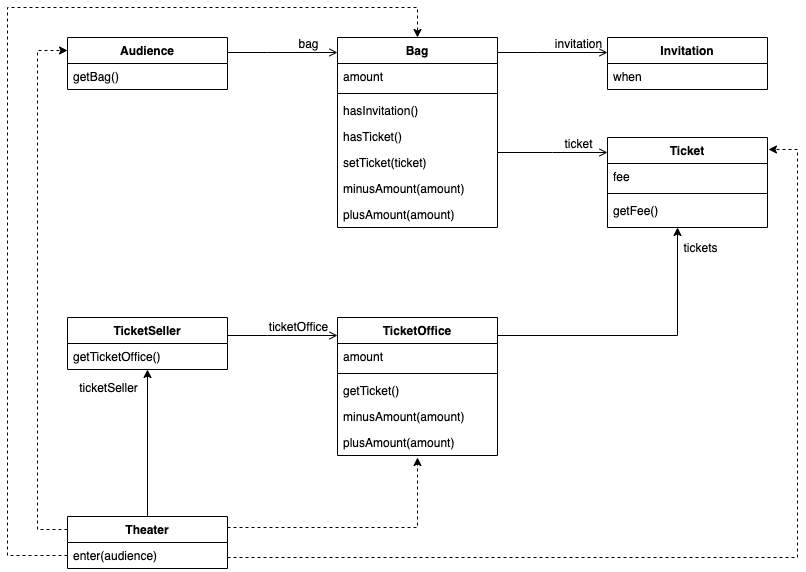

The diagram above was exported from draw.io. Its source (the exported page's mxGraphModel, read from the mxfile embedded in the PNG):
<mxGraphModel dx="1426" dy="794" grid="1" gridSize="10" guides="1" tooltips="1" connect="1" arrows="1" fold="1" page="1" pageScale="1" pageWidth="827" pageHeight="1169" math="0" shadow="0">
  <root>
    <mxCell id="WIyWlLk6GJQsqaUBKTNV-0" />
    <mxCell id="WIyWlLk6GJQsqaUBKTNV-1" parent="WIyWlLk6GJQsqaUBKTNV-0" />
    <mxCell id="zkfFHV4jXpPFQw0GAbJ--0" value="Audience" style="swimlane;fontStyle=1;align=center;verticalAlign=top;childLayout=stackLayout;horizontal=1;startSize=26;horizontalStack=0;resizeParent=1;resizeLast=0;collapsible=1;marginBottom=0;rounded=0;shadow=0;strokeWidth=1;" parent="WIyWlLk6GJQsqaUBKTNV-1" vertex="1">
      <mxGeometry x="80" y="80" width="160" height="52" as="geometry">
        <mxRectangle x="230" y="140" width="160" height="26" as="alternateBounds" />
      </mxGeometry>
    </mxCell>
    <mxCell id="zkfFHV4jXpPFQw0GAbJ--1" value="getBag()" style="text;align=left;verticalAlign=top;spacingLeft=4;spacingRight=4;overflow=hidden;rotatable=0;points=[[0,0.5],[1,0.5]];portConstraint=eastwest;" parent="zkfFHV4jXpPFQw0GAbJ--0" vertex="1">
      <mxGeometry y="26" width="160" height="26" as="geometry" />
    </mxCell>
    <mxCell id="zkfFHV4jXpPFQw0GAbJ--6" value="TicketOffice" style="swimlane;fontStyle=1;align=center;verticalAlign=top;childLayout=stackLayout;horizontal=1;startSize=26;horizontalStack=0;resizeParent=1;resizeLast=0;collapsible=1;marginBottom=0;rounded=0;shadow=0;strokeWidth=1;" parent="WIyWlLk6GJQsqaUBKTNV-1" vertex="1">
      <mxGeometry x="350" y="360" width="160" height="138" as="geometry">
        <mxRectangle x="130" y="380" width="160" height="26" as="alternateBounds" />
      </mxGeometry>
    </mxCell>
    <mxCell id="zkfFHV4jXpPFQw0GAbJ--7" value="amount" style="text;align=left;verticalAlign=top;spacingLeft=4;spacingRight=4;overflow=hidden;rotatable=0;points=[[0,0.5],[1,0.5]];portConstraint=eastwest;" parent="zkfFHV4jXpPFQw0GAbJ--6" vertex="1">
      <mxGeometry y="26" width="160" height="26" as="geometry" />
    </mxCell>
    <mxCell id="zkfFHV4jXpPFQw0GAbJ--9" value="" style="line;html=1;strokeWidth=1;align=left;verticalAlign=middle;spacingTop=-1;spacingLeft=3;spacingRight=3;rotatable=0;labelPosition=right;points=[];portConstraint=eastwest;" parent="zkfFHV4jXpPFQw0GAbJ--6" vertex="1">
      <mxGeometry y="52" width="160" height="8" as="geometry" />
    </mxCell>
    <mxCell id="zkfFHV4jXpPFQw0GAbJ--10" value="getTicket()" style="text;align=left;verticalAlign=top;spacingLeft=4;spacingRight=4;overflow=hidden;rotatable=0;points=[[0,0.5],[1,0.5]];portConstraint=eastwest;fontStyle=0" parent="zkfFHV4jXpPFQw0GAbJ--6" vertex="1">
      <mxGeometry y="60" width="160" height="26" as="geometry" />
    </mxCell>
    <mxCell id="zkfFHV4jXpPFQw0GAbJ--11" value="minusAmount(amount)" style="text;align=left;verticalAlign=top;spacingLeft=4;spacingRight=4;overflow=hidden;rotatable=0;points=[[0,0.5],[1,0.5]];portConstraint=eastwest;" parent="zkfFHV4jXpPFQw0GAbJ--6" vertex="1">
      <mxGeometry y="86" width="160" height="26" as="geometry" />
    </mxCell>
    <mxCell id="5kMrPIlDiIFTXh9yOUjr-8" value="plusAmount(amount)" style="text;align=left;verticalAlign=top;spacingLeft=4;spacingRight=4;overflow=hidden;rotatable=0;points=[[0,0.5],[1,0.5]];portConstraint=eastwest;" parent="zkfFHV4jXpPFQw0GAbJ--6" vertex="1">
      <mxGeometry y="112" width="160" height="26" as="geometry" />
    </mxCell>
    <mxCell id="zkfFHV4jXpPFQw0GAbJ--17" value="Bag" style="swimlane;fontStyle=1;align=center;verticalAlign=top;childLayout=stackLayout;horizontal=1;startSize=26;horizontalStack=0;resizeParent=1;resizeLast=0;collapsible=1;marginBottom=0;rounded=0;shadow=0;strokeWidth=1;" parent="WIyWlLk6GJQsqaUBKTNV-1" vertex="1">
      <mxGeometry x="350" y="80" width="160" height="190" as="geometry">
        <mxRectangle x="550" y="140" width="160" height="26" as="alternateBounds" />
      </mxGeometry>
    </mxCell>
    <mxCell id="zkfFHV4jXpPFQw0GAbJ--18" value="amount" style="text;align=left;verticalAlign=top;spacingLeft=4;spacingRight=4;overflow=hidden;rotatable=0;points=[[0,0.5],[1,0.5]];portConstraint=eastwest;" parent="zkfFHV4jXpPFQw0GAbJ--17" vertex="1">
      <mxGeometry y="26" width="160" height="26" as="geometry" />
    </mxCell>
    <mxCell id="zkfFHV4jXpPFQw0GAbJ--23" value="" style="line;html=1;strokeWidth=1;align=left;verticalAlign=middle;spacingTop=-1;spacingLeft=3;spacingRight=3;rotatable=0;labelPosition=right;points=[];portConstraint=eastwest;" parent="zkfFHV4jXpPFQw0GAbJ--17" vertex="1">
      <mxGeometry y="52" width="160" height="8" as="geometry" />
    </mxCell>
    <mxCell id="zkfFHV4jXpPFQw0GAbJ--24" value="hasInvitation()" style="text;align=left;verticalAlign=top;spacingLeft=4;spacingRight=4;overflow=hidden;rotatable=0;points=[[0,0.5],[1,0.5]];portConstraint=eastwest;" parent="zkfFHV4jXpPFQw0GAbJ--17" vertex="1">
      <mxGeometry y="60" width="160" height="26" as="geometry" />
    </mxCell>
    <mxCell id="zkfFHV4jXpPFQw0GAbJ--25" value="hasTicket()" style="text;align=left;verticalAlign=top;spacingLeft=4;spacingRight=4;overflow=hidden;rotatable=0;points=[[0,0.5],[1,0.5]];portConstraint=eastwest;" parent="zkfFHV4jXpPFQw0GAbJ--17" vertex="1">
      <mxGeometry y="86" width="160" height="26" as="geometry" />
    </mxCell>
    <mxCell id="5kMrPIlDiIFTXh9yOUjr-2" value="setTicket(ticket)" style="text;align=left;verticalAlign=top;spacingLeft=4;spacingRight=4;overflow=hidden;rotatable=0;points=[[0,0.5],[1,0.5]];portConstraint=eastwest;" parent="zkfFHV4jXpPFQw0GAbJ--17" vertex="1">
      <mxGeometry y="112" width="160" height="26" as="geometry" />
    </mxCell>
    <mxCell id="5kMrPIlDiIFTXh9yOUjr-3" value="minusAmount(amount)" style="text;align=left;verticalAlign=top;spacingLeft=4;spacingRight=4;overflow=hidden;rotatable=0;points=[[0,0.5],[1,0.5]];portConstraint=eastwest;" parent="zkfFHV4jXpPFQw0GAbJ--17" vertex="1">
      <mxGeometry y="138" width="160" height="26" as="geometry" />
    </mxCell>
    <mxCell id="5kMrPIlDiIFTXh9yOUjr-4" value="plusAmount(amount)" style="text;align=left;verticalAlign=top;spacingLeft=4;spacingRight=4;overflow=hidden;rotatable=0;points=[[0,0.5],[1,0.5]];portConstraint=eastwest;" parent="zkfFHV4jXpPFQw0GAbJ--17" vertex="1">
      <mxGeometry y="164" width="160" height="26" as="geometry" />
    </mxCell>
    <mxCell id="zkfFHV4jXpPFQw0GAbJ--26" value="" style="endArrow=open;shadow=0;strokeWidth=1;rounded=0;endFill=1;edgeStyle=elbowEdgeStyle;elbow=vertical;" parent="WIyWlLk6GJQsqaUBKTNV-1" edge="1">
      <mxGeometry x="0.5" y="41" relative="1" as="geometry">
        <mxPoint x="240" y="95" as="sourcePoint" />
        <mxPoint x="350" y="95" as="targetPoint" />
        <mxPoint x="-40" y="32" as="offset" />
        <Array as="points">
          <mxPoint x="280" y="95" />
        </Array>
      </mxGeometry>
    </mxCell>
    <mxCell id="zkfFHV4jXpPFQw0GAbJ--29" value="bag" style="text;html=1;resizable=0;points=[];;align=center;verticalAlign=middle;labelBackgroundColor=none;rounded=0;shadow=0;strokeWidth=1;fontSize=12;" parent="zkfFHV4jXpPFQw0GAbJ--26" vertex="1" connectable="0">
      <mxGeometry x="0.5" y="49" relative="1" as="geometry">
        <mxPoint x="-3" y="40" as="offset" />
      </mxGeometry>
    </mxCell>
    <mxCell id="5kMrPIlDiIFTXh9yOUjr-0" value="TicketSeller" style="swimlane;fontStyle=1;align=center;verticalAlign=top;childLayout=stackLayout;horizontal=1;startSize=26;horizontalStack=0;resizeParent=1;resizeLast=0;collapsible=1;marginBottom=0;rounded=0;shadow=0;strokeWidth=1;" parent="WIyWlLk6GJQsqaUBKTNV-1" vertex="1">
      <mxGeometry x="80" y="360" width="160" height="52" as="geometry">
        <mxRectangle x="230" y="140" width="160" height="26" as="alternateBounds" />
      </mxGeometry>
    </mxCell>
    <mxCell id="5kMrPIlDiIFTXh9yOUjr-1" value="getTicketOffice()" style="text;align=left;verticalAlign=top;spacingLeft=4;spacingRight=4;overflow=hidden;rotatable=0;points=[[0,0.5],[1,0.5]];portConstraint=eastwest;" parent="5kMrPIlDiIFTXh9yOUjr-0" vertex="1">
      <mxGeometry y="26" width="160" height="26" as="geometry" />
    </mxCell>
    <mxCell id="5kMrPIlDiIFTXh9yOUjr-6" value="Invitation" style="swimlane;fontStyle=1;align=center;verticalAlign=top;childLayout=stackLayout;horizontal=1;startSize=26;horizontalStack=0;resizeParent=1;resizeLast=0;collapsible=1;marginBottom=0;rounded=0;shadow=0;strokeWidth=1;" parent="WIyWlLk6GJQsqaUBKTNV-1" vertex="1">
      <mxGeometry x="620" y="80" width="160" height="52" as="geometry">
        <mxRectangle x="230" y="140" width="160" height="26" as="alternateBounds" />
      </mxGeometry>
    </mxCell>
    <mxCell id="5kMrPIlDiIFTXh9yOUjr-7" value="when" style="text;align=left;verticalAlign=top;spacingLeft=4;spacingRight=4;overflow=hidden;rotatable=0;points=[[0,0.5],[1,0.5]];portConstraint=eastwest;" parent="5kMrPIlDiIFTXh9yOUjr-6" vertex="1">
      <mxGeometry y="26" width="160" height="26" as="geometry" />
    </mxCell>
    <mxCell id="5kMrPIlDiIFTXh9yOUjr-9" value="Ticket" style="swimlane;fontStyle=1;align=center;verticalAlign=top;childLayout=stackLayout;horizontal=1;startSize=26;horizontalStack=0;resizeParent=1;resizeLast=0;collapsible=1;marginBottom=0;rounded=0;shadow=0;strokeWidth=1;" parent="WIyWlLk6GJQsqaUBKTNV-1" vertex="1">
      <mxGeometry x="620" y="180" width="160" height="90" as="geometry">
        <mxRectangle x="130" y="380" width="160" height="26" as="alternateBounds" />
      </mxGeometry>
    </mxCell>
    <mxCell id="5kMrPIlDiIFTXh9yOUjr-10" value="fee" style="text;align=left;verticalAlign=top;spacingLeft=4;spacingRight=4;overflow=hidden;rotatable=0;points=[[0,0.5],[1,0.5]];portConstraint=eastwest;" parent="5kMrPIlDiIFTXh9yOUjr-9" vertex="1">
      <mxGeometry y="26" width="160" height="26" as="geometry" />
    </mxCell>
    <mxCell id="5kMrPIlDiIFTXh9yOUjr-11" value="" style="line;html=1;strokeWidth=1;align=left;verticalAlign=middle;spacingTop=-1;spacingLeft=3;spacingRight=3;rotatable=0;labelPosition=right;points=[];portConstraint=eastwest;" parent="5kMrPIlDiIFTXh9yOUjr-9" vertex="1">
      <mxGeometry y="52" width="160" height="8" as="geometry" />
    </mxCell>
    <mxCell id="5kMrPIlDiIFTXh9yOUjr-12" value="getFee()" style="text;align=left;verticalAlign=top;spacingLeft=4;spacingRight=4;overflow=hidden;rotatable=0;points=[[0,0.5],[1,0.5]];portConstraint=eastwest;fontStyle=0" parent="5kMrPIlDiIFTXh9yOUjr-9" vertex="1">
      <mxGeometry y="60" width="160" height="26" as="geometry" />
    </mxCell>
    <mxCell id="5kMrPIlDiIFTXh9yOUjr-21" value="" style="endArrow=open;shadow=0;strokeWidth=1;rounded=0;endFill=1;edgeStyle=elbowEdgeStyle;elbow=vertical;entryX=0;entryY=0.5;entryDx=0;entryDy=0;" parent="WIyWlLk6GJQsqaUBKTNV-1" edge="1">
      <mxGeometry x="0.5" y="41" relative="1" as="geometry">
        <mxPoint x="510" y="195" as="sourcePoint" />
        <mxPoint x="620" y="195" as="targetPoint" />
        <mxPoint x="-40" y="32" as="offset" />
      </mxGeometry>
    </mxCell>
    <mxCell id="5kMrPIlDiIFTXh9yOUjr-22" value="ticket" style="text;html=1;resizable=0;points=[];;align=center;verticalAlign=middle;labelBackgroundColor=none;rounded=0;shadow=0;strokeWidth=1;fontSize=12;" parent="5kMrPIlDiIFTXh9yOUjr-21" vertex="1" connectable="0">
      <mxGeometry x="0.5" y="49" relative="1" as="geometry">
        <mxPoint x="-3" y="40" as="offset" />
      </mxGeometry>
    </mxCell>
    <mxCell id="5kMrPIlDiIFTXh9yOUjr-26" value="tickets" style="text;html=1;resizable=0;points=[];;align=center;verticalAlign=middle;labelBackgroundColor=none;rounded=0;shadow=0;strokeWidth=1;fontSize=12;" parent="5kMrPIlDiIFTXh9yOUjr-21" vertex="1" connectable="0">
      <mxGeometry x="0.5" y="49" relative="1" as="geometry">
        <mxPoint x="119" y="144" as="offset" />
      </mxGeometry>
    </mxCell>
    <mxCell id="5kMrPIlDiIFTXh9yOUjr-23" value="" style="endArrow=open;shadow=0;strokeWidth=1;rounded=0;endFill=1;edgeStyle=elbowEdgeStyle;elbow=vertical;" parent="WIyWlLk6GJQsqaUBKTNV-1" edge="1">
      <mxGeometry x="0.5" y="41" relative="1" as="geometry">
        <mxPoint x="510" y="95" as="sourcePoint" />
        <mxPoint x="620" y="95" as="targetPoint" />
        <mxPoint x="-40" y="32" as="offset" />
        <Array as="points">
          <mxPoint x="550" y="95" />
        </Array>
      </mxGeometry>
    </mxCell>
    <mxCell id="5kMrPIlDiIFTXh9yOUjr-24" value="invitation" style="text;html=1;resizable=0;points=[];;align=center;verticalAlign=middle;labelBackgroundColor=none;rounded=0;shadow=0;strokeWidth=1;fontSize=12;" parent="5kMrPIlDiIFTXh9yOUjr-23" vertex="1" connectable="0">
      <mxGeometry x="0.5" y="49" relative="1" as="geometry">
        <mxPoint x="-3" y="40" as="offset" />
      </mxGeometry>
    </mxCell>
    <mxCell id="5kMrPIlDiIFTXh9yOUjr-25" value="" style="endArrow=classic;html=1;rounded=0;" parent="WIyWlLk6GJQsqaUBKTNV-1" edge="1">
      <mxGeometry width="50" height="50" relative="1" as="geometry">
        <mxPoint x="510" y="378" as="sourcePoint" />
        <mxPoint x="690" y="270" as="targetPoint" />
        <Array as="points">
          <mxPoint x="690" y="378" />
        </Array>
      </mxGeometry>
    </mxCell>
    <mxCell id="5kMrPIlDiIFTXh9yOUjr-29" value="" style="endArrow=open;shadow=0;strokeWidth=1;rounded=0;endFill=1;edgeStyle=elbowEdgeStyle;elbow=vertical;" parent="WIyWlLk6GJQsqaUBKTNV-1" edge="1">
      <mxGeometry x="0.5" y="41" relative="1" as="geometry">
        <mxPoint x="240" y="378" as="sourcePoint" />
        <mxPoint x="350" y="378" as="targetPoint" />
        <mxPoint x="-40" y="32" as="offset" />
        <Array as="points">
          <mxPoint x="280" y="378" />
        </Array>
      </mxGeometry>
    </mxCell>
    <mxCell id="5kMrPIlDiIFTXh9yOUjr-30" value="ticketOffice" style="text;html=1;resizable=0;points=[];;align=center;verticalAlign=middle;labelBackgroundColor=none;rounded=0;shadow=0;strokeWidth=1;fontSize=12;" parent="5kMrPIlDiIFTXh9yOUjr-29" vertex="1" connectable="0">
      <mxGeometry x="0.5" y="49" relative="1" as="geometry">
        <mxPoint x="-13" y="40" as="offset" />
      </mxGeometry>
    </mxCell>
    <mxCell id="glSpVzk42tIfCIcQi_Ln-7" value="ticketSeller" style="text;html=1;resizable=0;points=[];;align=center;verticalAlign=middle;labelBackgroundColor=none;rounded=0;shadow=0;strokeWidth=1;fontSize=12;" vertex="1" connectable="0" parent="5kMrPIlDiIFTXh9yOUjr-29">
      <mxGeometry x="0.5" y="49" relative="1" as="geometry">
        <mxPoint x="-203" y="101" as="offset" />
      </mxGeometry>
    </mxCell>
    <mxCell id="glSpVzk42tIfCIcQi_Ln-0" value="Theater" style="swimlane;fontStyle=1;align=center;verticalAlign=top;childLayout=stackLayout;horizontal=1;startSize=26;horizontalStack=0;resizeParent=1;resizeLast=0;collapsible=1;marginBottom=0;rounded=0;shadow=0;strokeWidth=1;" vertex="1" parent="WIyWlLk6GJQsqaUBKTNV-1">
      <mxGeometry x="80" y="559" width="160" height="52" as="geometry">
        <mxRectangle x="230" y="140" width="160" height="26" as="alternateBounds" />
      </mxGeometry>
    </mxCell>
    <mxCell id="glSpVzk42tIfCIcQi_Ln-1" value="enter(audience)" style="text;align=left;verticalAlign=top;spacingLeft=4;spacingRight=4;overflow=hidden;rotatable=0;points=[[0,0.5],[1,0.5]];portConstraint=eastwest;" vertex="1" parent="glSpVzk42tIfCIcQi_Ln-0">
      <mxGeometry y="26" width="160" height="26" as="geometry" />
    </mxCell>
    <mxCell id="glSpVzk42tIfCIcQi_Ln-2" value="" style="endArrow=classic;html=1;rounded=0;entryX=0;entryY=0.25;entryDx=0;entryDy=0;exitX=0;exitY=0.25;exitDx=0;exitDy=0;dashed=1;" edge="1" parent="WIyWlLk6GJQsqaUBKTNV-1" source="glSpVzk42tIfCIcQi_Ln-0" target="zkfFHV4jXpPFQw0GAbJ--0">
      <mxGeometry width="50" height="50" relative="1" as="geometry">
        <mxPoint x="30" y="210" as="sourcePoint" />
        <mxPoint x="60" y="120" as="targetPoint" />
        <Array as="points">
          <mxPoint x="50" y="572" />
          <mxPoint x="50" y="93" />
        </Array>
      </mxGeometry>
    </mxCell>
    <mxCell id="glSpVzk42tIfCIcQi_Ln-3" value="" style="endArrow=classic;html=1;rounded=0;dashed=1;entryX=0.5;entryY=0;entryDx=0;entryDy=0;exitX=0;exitY=0.5;exitDx=0;exitDy=0;" edge="1" parent="WIyWlLk6GJQsqaUBKTNV-1" source="glSpVzk42tIfCIcQi_Ln-1" target="zkfFHV4jXpPFQw0GAbJ--17">
      <mxGeometry width="50" height="50" relative="1" as="geometry">
        <mxPoint x="380" y="100" as="sourcePoint" />
        <mxPoint x="430" y="50" as="targetPoint" />
        <Array as="points">
          <mxPoint x="20" y="598" />
          <mxPoint x="20" y="50" />
          <mxPoint x="430" y="50" />
        </Array>
      </mxGeometry>
    </mxCell>
    <mxCell id="glSpVzk42tIfCIcQi_Ln-4" value="" style="endArrow=classic;html=1;rounded=0;dashed=1;" edge="1" parent="WIyWlLk6GJQsqaUBKTNV-1">
      <mxGeometry width="50" height="50" relative="1" as="geometry">
        <mxPoint x="240" y="570" as="sourcePoint" />
        <mxPoint x="430" y="500" as="targetPoint" />
        <Array as="points">
          <mxPoint x="430" y="570" />
        </Array>
      </mxGeometry>
    </mxCell>
    <mxCell id="glSpVzk42tIfCIcQi_Ln-5" value="" style="endArrow=classic;html=1;rounded=0;dashed=1;entryX=1.006;entryY=0.133;entryDx=0;entryDy=0;entryPerimeter=0;" edge="1" parent="WIyWlLk6GJQsqaUBKTNV-1" target="5kMrPIlDiIFTXh9yOUjr-9">
      <mxGeometry width="50" height="50" relative="1" as="geometry">
        <mxPoint x="240" y="600" as="sourcePoint" />
        <mxPoint x="430" y="530" as="targetPoint" />
        <Array as="points">
          <mxPoint x="810" y="600" />
          <mxPoint x="810" y="192" />
        </Array>
      </mxGeometry>
    </mxCell>
    <mxCell id="glSpVzk42tIfCIcQi_Ln-6" value="" style="endArrow=classic;html=1;rounded=0;exitX=0.5;exitY=0;exitDx=0;exitDy=0;" edge="1" parent="WIyWlLk6GJQsqaUBKTNV-1" source="glSpVzk42tIfCIcQi_Ln-0">
      <mxGeometry width="50" height="50" relative="1" as="geometry">
        <mxPoint x="110" y="462" as="sourcePoint" />
        <mxPoint x="160" y="412" as="targetPoint" />
      </mxGeometry>
    </mxCell>
  </root>
</mxGraphModel>